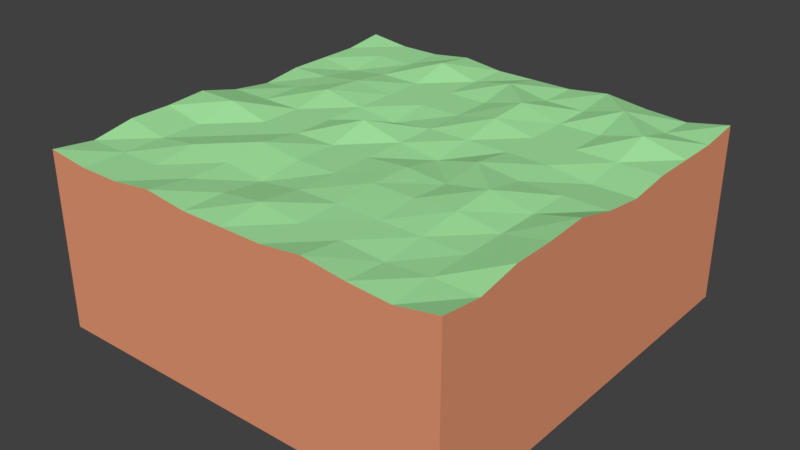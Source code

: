 # Source: Scrub.blend  (saved by Blender 2.79.0; exported with 4.5.12 LTS)
import bpy
from mathutils import Matrix  # noqa: F401  (used for matrix-valued properties, if any)

bpy.ops.wm.read_factory_settings(use_empty=True)
scene = bpy.context.scene
scene.name = 'Scene'

# ---- collections
col_collection_1 = bpy.data.collections.new('Collection 1'); scene.collection.children.link(col_collection_1)

# ---- materials (node trees are filled in below, after node groups)
mat_dirt = bpy.data.materials.new('Dirt')
mat_dirt.alpha_threshold = 0.0
mat_dirt.use_transparent_shadow = False
mat_dirt.diffuse_color = (0.8, 0.3136, 0.1703, 1.0)
mat_dirt.roughness = 0.5
mat_dirt.line_color = (0.0, 0.0, 0.0, 1.0)
mat_scrubgrass = bpy.data.materials.new('ScrubGrass')
mat_scrubgrass.alpha_threshold = 0.0
mat_scrubgrass.use_transparent_shadow = False
mat_scrubgrass.diffuse_color = (0.3786, 0.8, 0.356, 1.0)
mat_scrubgrass.roughness = 0.5

# ---- material node trees

# ---- world
world_world = bpy.data.worlds.new('World'); scene.world = world_world
world_world.color = (0.05088, 0.05088, 0.05088)
world_world.use_sun_shadow = False
world_world.sun_shadow_jitter_overblur = 0.0
world_world.cycles.sampling_method = 'MANUAL'

# ---- meshes
me_cube = bpy.data.meshes.new('Cube')
me_cube.from_pydata([(1.0, 1.0, -3.0), (1.0, -1.0, -3.0), (-1.0, -1.0, -3.0), (-1.0, 1.0, -3.0), (1.0, 1.0, 1.237), (1.0, -1.0, 1.237), (-1.0, -1.0, 1.237), (-1.0, 1.0, 1.237), (1.0, 0.8, 1.112), (1.0, 0.6, 1.112), (1.0, 0.4, 1.112), (1.0, 0.2, 0.9869), (1.0, -5.662e-07, 1.112), (1.0, -0.2, 1.362), (1.0, -0.4, 1.299), (1.0, -0.6, 1.299), (1.0, -0.8, 1.112), (0.8, 1.0, 1.049), (0.6, 1.0, 1.112), (0.4, 1.0, 1.237), (0.2, 1.0, 1.112), (2.384e-07, 1.0, 1.112), (-0.2, 1.0, 1.112), (-0.4, 1.0, 1.237), (-0.6, 1.0, 1.112), (-0.8, 1.0, 1.112), (0.8, -1.0, 1.049), (0.6, -1.0, 1.112), (0.4, -1.0, 1.237), (0.2, -1.0, 1.112), (-5.364e-07, -1.0, 1.112), (-0.2, -1.0, 1.112), (-0.4, -1.0, 1.237), (-0.6, -1.0, 1.112), (-0.8, -1.0, 1.112), (-1.0, -0.8, 1.112), (-1.0, -0.6, 1.299), (-1.0, -0.4, 1.299), (-1.0, -0.2, 1.362), (-1.0, 2.235e-07, 1.112), (-1.0, 0.2, 0.9869), (-1.0, 0.4, 1.112), (-1.0, 0.6, 1.112), (-1.0, 0.8, 1.112), (0.8, 0.8, 1.112), (0.8, 0.6, 1.362), (0.8, 0.4, 1.112), (0.8, 0.2, 0.9869), (0.8, -4.768e-07, 1.112), (0.8, -0.2, 1.112), (0.8, -0.4, 1.112), (0.8, -0.6, 1.112), (0.8, -0.8, 1.112), (0.6, 0.8, 1.362), (0.6, 0.6, 1.112), (0.6, 0.4, 1.112), (0.6, 0.2, 1.112), (0.6, -3.725e-07, 1.112), (0.6, -0.2, 1.299), (0.6, -0.4, 1.237), (0.6, -0.6, 1.112), (0.6, -0.8, 1.036), (0.4, 0.8, 1.112), (0.4, 0.6, 1.112), (0.4, 0.4, 1.112), (0.4, 0.2, 1.112), (0.4, -2.98e-07, 1.237), (0.4, -0.2, 1.112), (0.4, -0.4, 1.182), (0.4, -0.6, 1.112), (0.4, -0.8, 1.112), (0.2, 0.8, 1.112), (0.2, 0.6, 1.362), (0.2, 0.4, 1.299), (0.2, 0.2, 1.112), (0.2, -2.235e-07, 0.9869), (0.2, -0.2, 1.182), (0.2, -0.4, 1.196), (0.2, -0.6, 1.133), (0.2, -0.8, 1.112), (1.609e-07, 0.8, 1.299), (8.345e-08, 0.6, 1.112), (5.96e-09, 0.4, 1.112), (-7.153e-08, 0.2, 1.112), (-1.49e-07, -1.639e-07, 1.112), (-2.265e-07, -0.2, 1.112), (-3.04e-07, -0.4, 1.112), (-3.815e-07, -0.6, 1.112), (-4.59e-07, -0.8, 1.237), (-0.2, 0.8, 1.112), (-0.2, 0.6, 1.112), (-0.2, 0.4, 1.112), (-0.2, 0.2, 0.9869), (-0.2, -1.043e-07, 1.362), (-0.2, -0.2, 1.112), (-0.2, -0.4, 1.112), (-0.2, -0.6, 0.9869), (-0.2, -0.8, 1.112), (-0.4, 0.8, 1.362), (-0.4, 0.6, 1.112), (-0.4, 0.4, 1.112), (-0.4, 0.2, 1.112), (-0.4, -4.47e-08, 1.112), (-0.4, -0.2, 1.112), (-0.4, -0.4, 1.237), (-0.4, -0.6, 1.112), (-0.4, -0.8, 1.112), (-0.6, 0.8, 1.112), (-0.6, 0.6, 1.112), (-0.6, 0.4, 1.237), (-0.6, 0.2, 1.299), (-0.6, 1.49e-08, 1.112), (-0.6, -0.2, 1.112), (-0.6, -0.4, 1.112), (-0.6, -0.6, 1.237), (-0.6, -0.8, 1.112), (-0.8, 0.8, 1.112), (-0.8, 0.6, 0.9869), (-0.8, 0.4, 1.112), (-0.8, 0.2, 1.112), (-0.8, 7.451e-08, 1.112), (-0.8, -0.2, 1.362), (-0.8, -0.4, 1.112), (-0.8, -0.6, 1.112), (-0.8, -0.8, 1.112)], [], [(0, 1, 2, 3), (124, 35, 6, 34), (0, 4, 8, 9, 10, 11, 12, 13, 14, 15, 16, 5, 1), (1, 5, 26, 27, 28, 29, 30, 31, 32, 33, 34, 6, 2), (2, 6, 35, 36, 37, 38, 39, 40, 41, 42, 43, 7, 3), (4, 0, 3, 7, 25, 24, 23, 22, 21, 20, 19, 18, 17), (16, 52, 26, 5), (52, 61, 27, 26), (61, 70, 28, 27), (70, 79, 29, 28), (79, 88, 30, 29), (88, 97, 31, 30), (97, 106, 32, 31), (106, 115, 33, 32), (115, 124, 34, 33), (4, 17, 44, 8), (8, 44, 45, 9), (9, 45, 46, 10), (10, 46, 47, 11), (11, 47, 48, 12), (12, 48, 49, 13), (13, 49, 50, 14), (14, 50, 51, 15), (15, 51, 52, 16), (17, 18, 53, 44), (44, 53, 54, 45), (45, 54, 55, 46), (46, 55, 56, 47), (47, 56, 57, 48), (48, 57, 58, 49), (49, 58, 59, 50), (50, 59, 60, 51), (51, 60, 61, 52), (18, 19, 62, 53), (53, 62, 63, 54), (54, 63, 64, 55), (55, 64, 65, 56), (56, 65, 66, 57), (57, 66, 67, 58), (58, 67, 68, 59), (59, 68, 69, 60), (60, 69, 70, 61), (19, 20, 71, 62), (62, 71, 72, 63), (63, 72, 73, 64), (64, 73, 74, 65), (65, 74, 75, 66), (66, 75, 76, 67), (67, 76, 77, 68), (68, 77, 78, 69), (69, 78, 79, 70), (20, 21, 80, 71), (71, 80, 81, 72), (72, 81, 82, 73), (73, 82, 83, 74), (74, 83, 84, 75), (75, 84, 85, 76), (76, 85, 86, 77), (77, 86, 87, 78), (78, 87, 88, 79), (21, 22, 89, 80), (80, 89, 90, 81), (81, 90, 91, 82), (82, 91, 92, 83), (83, 92, 93, 84), (84, 93, 94, 85), (85, 94, 95, 86), (86, 95, 96, 87), (87, 96, 97, 88), (22, 23, 98, 89), (89, 98, 99, 90), (90, 99, 100, 91), (91, 100, 101, 92), (92, 101, 102, 93), (93, 102, 103, 94), (94, 103, 104, 95), (95, 104, 105, 96), (96, 105, 106, 97), (23, 24, 107, 98), (98, 107, 108, 99), (99, 108, 109, 100), (100, 109, 110, 101), (101, 110, 111, 102), (102, 111, 112, 103), (103, 112, 113, 104), (104, 113, 114, 105), (105, 114, 115, 106), (24, 25, 116, 107), (107, 116, 117, 108), (108, 117, 118, 109), (109, 118, 119, 110), (110, 119, 120, 111), (111, 120, 121, 112), (112, 121, 122, 113), (113, 122, 123, 114), (114, 123, 124, 115), (25, 7, 43, 116), (116, 43, 42, 117), (117, 42, 41, 118), (118, 41, 40, 119), (119, 40, 39, 120), (120, 39, 38, 121), (121, 38, 37, 122), (122, 37, 36, 123), (123, 36, 35, 124)])
me_cube.polygons.foreach_set('material_index', [0, 1, 0, 0, 0, 0, 1, 1, 1, 1, 1, 1, 1, 1, 1, 1, 1, 1, 1, 1, 1, 1, 1, 1, 1, 1, 1, 1, 1, 1, 1, 1, 1, 1, 1, 1, 1, 1, 1, 1, 1, 1, 1, 1, 1, 1, 1, 1, 1, 1, 1, 1, 1, 1, 1, 1, 1, 1, 1, 1, 1, 1, 1, 1, 1, 1, 1, 1, 1, 1, 1, 1, 1, 1, 1, 1, 1, 1, 1, 1, 1, 1, 1, 1, 1, 1, 1, 1, 1, 1, 1, 1, 1, 1, 1, 1, 1, 1, 1, 1, 1, 1, 1, 1, 1])
me_cube.materials.append(mat_dirt)
me_cube.materials.append(mat_scrubgrass)
me_cube.use_remesh_preserve_volume = False
me_cube.use_remesh_preserve_attributes = False
me_cube.use_mirror_vertex_groups = False
me_cube.update()

# ---- objects
ob_cube = bpy.data.objects.new('Cube', me_cube)

# ---- transforms, parenting, visibility, modifiers, constraints
ob_cube.location = (0.0, 0.0, 0.0)
ob_cube.scale = (5.0, 5.0, 1.0)
ob_cube.lock_rotations_4d = False
ob_cube.empty_display_type = 'ARROWS'
ob_cube.lineart.crease_threshold = 0.0

# ---- collection membership
col_collection_1.objects.link(ob_cube)

# ---- scene / render settings (as saved in the file)
scene.frame_start = 1; scene.frame_end = 250; scene.frame_set(1)
scene.render.engine = 'BLENDER_EEVEE_NEXT'
scene.render.resolution_percentage = 50
scene.render.dither_intensity = 0.0
scene.cycles.use_denoising = False
scene.cycles.samples = 128
scene.cycles.sampling_pattern = 'TABULATED_SOBOL'
scene.cycles.use_adaptive_sampling = False
scene.cycles.use_light_tree = False
scene.cycles.blur_glossy = 0.0
scene.cycles.sample_clamp_indirect = 0.0
scene.view_settings.view_transform = 'Standard'
bpy.context.view_layer.update()

# ---- added for rendering (the .blend has no active camera and no usable light): camera, sun
cam_auto = bpy.data.cameras.new('AutoCamera')
cam_auto.lens = 50.0
cam_auto.sensor_width = 36.0
cam_auto.clip_end = 1000.0
ob_auto_camera = bpy.data.objects.new('AutoCamera', cam_auto)
scene.collection.objects.link(ob_auto_camera)
ob_auto_camera.location = (13.6929, -16.4315, 10.1353)
ob_auto_camera.rotation_euler = (1.09748, -7.21219e-08, 0.694738)
scene.camera = ob_auto_camera
light_auto_sun = bpy.data.lights.new('AutoSun', 'SUN')
light_auto_sun.energy = 3.0
light_auto_sun.angle = 0.0523599
ob_auto_sun = bpy.data.objects.new('AutoSun', light_auto_sun)
scene.collection.objects.link(ob_auto_sun)
ob_auto_sun.rotation_euler = (0.872665, 0.174533, 0.523599)
bpy.context.view_layer.update()
